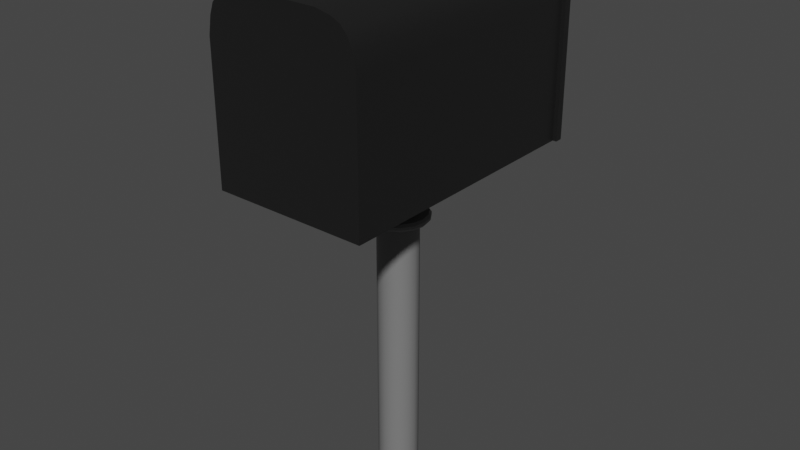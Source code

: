 # Source: mailBox.blend  (saved by Blender 2.82.7; exported with 4.5.12 LTS)
import bpy
from mathutils import Matrix  # noqa: F401  (used for matrix-valued properties, if any)

bpy.ops.wm.read_factory_settings(use_empty=True)
scene = bpy.context.scene
scene.name = 'Scene'

# ---- collections
col_collection = bpy.data.collections.new('Collection'); scene.collection.children.link(col_collection)

# ---- materials (node trees are filled in below, after node groups)
mat_material = bpy.data.materials.new('Material')
mat_material.alpha_threshold = 0.0
mat_material.use_transparent_shadow = False
mat_material.line_color = (0.0, 0.0, 0.0, 1.0)
mat_material_001 = bpy.data.materials.new('Material.001')
mat_material_001.use_transparent_shadow = False
mat_material_002 = bpy.data.materials.new('Material.002')
mat_material_002.use_transparent_shadow = False

# ---- node groups
ng_auto_smooth = bpy.data.node_groups.new('Auto Smooth', 'GeometryNodeTree')
_s = ng_auto_smooth.interface.new_socket(name='Geometry', in_out='OUTPUT', socket_type='NodeSocketGeometry')
_s = ng_auto_smooth.interface.new_socket(name='Geometry', in_out='INPUT', socket_type='NodeSocketGeometry')
_s = ng_auto_smooth.interface.new_socket(name='Angle', in_out='INPUT', socket_type='NodeSocketFloat')
_s.subtype = 'ANGLE'
_s.min_value = 0.0
_s.max_value = 3.142
ng_auto_smooth.is_modifier = True
_N = ng_auto_smooth.nodes; _L = ng_auto_smooth.links
n0 = _N.new('NodeGroupOutput'); n0.name = 'Group Output'; n0.location = (480, -100)
n1 = _N.new('NodeGroupInput'); n1.name = 'Group Input'; n1.location = (-420, -300)
n2 = _N.new('NodeGroupInput'); n2.name = 'Group Input.001'; n2.location = (-60, -100)
n3 = _N.new('GeometryNodeSetShadeSmooth'); n3.name = 'Set Shade Smooth'; n3.location = (120, -100)
n3.domain = 'EDGE'
n4 = _N.new('GeometryNodeSetShadeSmooth'); n4.name = 'Set Shade Smooth.001'; n4.location = (300, -100)
n5 = _N.new('GeometryNodeInputMeshEdgeAngle'); n5.name = 'Edge Angle'; n5.location = (-420, -220)
n6 = _N.new('GeometryNodeInputEdgeSmooth'); n6.name = 'Is Edge Smooth'; n6.location = (-60, -160)
n7 = _N.new('GeometryNodeInputShadeSmooth'); n7.name = 'Is Face Smooth'; n7.location = (-240, -340)
n8 = _N.new('FunctionNodeBooleanMath'); n8.name = 'Boolean Math'; n8.location = (-60, -220)
n9 = _N.new('FunctionNodeCompare'); n9.name = 'Compare'; n9.location = (-240, -180)
n9.operation = 'LESS_EQUAL'
_L.new(n5.outputs[0], n9.inputs[0])
_L.new(n4.outputs[0], n0.inputs[0])
_L.new(n1.outputs[1], n9.inputs[1])
_L.new(n9.outputs[0], n8.inputs[0])
_L.new(n7.outputs[0], n8.inputs[1])
_L.new(n2.outputs[0], n3.inputs[0])
_L.new(n6.outputs[0], n3.inputs[1])
_L.new(n3.outputs[0], n4.inputs[0])
_L.new(n8.outputs[0], n3.inputs[2])
n0.is_active_output = True

# ---- material node trees
mat_material.use_nodes = True; mat_material.node_tree.nodes.clear()
_N = mat_material.node_tree.nodes; _L = mat_material.node_tree.links
n0 = _N.new('ShaderNodeOutputMaterial'); n0.name = 'Material Output'; n0.location = (300, 300)
n1 = _N.new('ShaderNodeBsdfPrincipled'); n1.name = 'Principled BSDF'; n1.location = (10, 300)
n1.distribution = 'GGX'
n1.subsurface_method = 'BURLEY'
n1.inputs[0].default_value = (0.01164, 0.01164, 0.01164, 1.0)
n1.inputs[2].default_value = 0.4
n1.inputs[3].default_value = 1.45
n1.inputs[27].default_value = (0.0, 0.0, 0.0, 1.0)
n1.inputs[28].default_value = 1.0
_L.new(n1.outputs[0], n0.inputs[0])
n0.is_active_output = True
mat_material_001.use_nodes = True; mat_material_001.node_tree.nodes.clear()
_N = mat_material_001.node_tree.nodes; _L = mat_material_001.node_tree.links
n0 = _N.new('ShaderNodeOutputMaterial'); n0.name = 'Material Output'; n0.location = (300, 300)
n1 = _N.new('ShaderNodeBsdfPrincipled'); n1.name = 'Principled BSDF'; n1.location = (10, 300)
n1.distribution = 'GGX'
n1.subsurface_method = 'BURLEY'
n1.inputs[0].default_value = (0.576, 0.0002403, 0.004532, 1.0)
n1.inputs[3].default_value = 1.45
n1.inputs[27].default_value = (0.0, 0.0, 0.0, 1.0)
n1.inputs[28].default_value = 1.0
_L.new(n1.outputs[0], n0.inputs[0])
n0.is_active_output = True
mat_material_002.use_nodes = True; mat_material_002.node_tree.nodes.clear()
_N = mat_material_002.node_tree.nodes; _L = mat_material_002.node_tree.links
n0 = _N.new('ShaderNodeOutputMaterial'); n0.name = 'Material Output'; n0.location = (300, 300)
n1 = _N.new('ShaderNodeBsdfPrincipled'); n1.name = 'Principled BSDF'; n1.location = (10, 300)
n1.distribution = 'GGX'
n1.subsurface_method = 'BURLEY'
n1.inputs[0].default_value = (0.1902, 0.1902, 0.1902, 1.0)
n1.inputs[3].default_value = 1.45
n1.inputs[27].default_value = (0.0, 0.0, 0.0, 1.0)
n1.inputs[28].default_value = 1.0
_L.new(n1.outputs[0], n0.inputs[0])
n0.is_active_output = True

# ---- world
world_world = bpy.data.worlds.new('World'); scene.world = world_world
world_world.use_nodes = True; world_world.node_tree.nodes.clear()
_N = world_world.node_tree.nodes; _L = world_world.node_tree.links
n0 = _N.new('ShaderNodeOutputWorld'); n0.name = 'World Output'; n0.location = (300, 300)
n1 = _N.new('ShaderNodeBackground'); n1.name = 'Background'; n1.location = (10, 300)
n1.inputs[0].default_value = (0.05088, 0.05088, 0.05088, 1.0)
_L.new(n1.outputs[0], n0.inputs[0])
n0.is_active_output = True
world_world.color = (0.05088, 0.05088, 0.05088)
world_world.use_sun_shadow = False
world_world.sun_shadow_jitter_overblur = 0.0

# ---- meshes
me_cube_003 = bpy.data.meshes.new('Cube.003')
me_cube_003.from_pydata([(-0.04039, -0.1315, 0.05809), (-0.04039, 0.1315, 0.05809), (-0.04039, -0.1315, -0.05809), (-0.04039, 0.1315, -0.05809), (0.04039, -0.1315, 0.05809), (0.04039, 0.1315, 0.05809), (0.04039, -0.1315, -0.05809), (0.04039, 0.1315, -0.05809), (-0.04039, 0.7694, 0.05809), (0.04039, 0.7694, 0.05809), (0.04039, 0.3907, -0.05809), (0.04039, 0.3907, 0.05809), (-0.04039, 0.3907, 0.05809), (-0.04039, 0.3907, -0.05809), (0.04039, 0.7694, 0.2882), (-0.04039, 0.7694, 0.2882), (-0.04039, 0.4993, 0.2882), (0.04039, 0.4993, 0.2882), (-0.04039, 0.7694, -0.03442), (-0.04039, 0.7158, -0.05809), (0.04039, 0.7158, -0.05809), (0.04039, 0.7694, -0.03442), (1.081, -0.5598, -0.5099), (1.156, -0.6466, 1.549), (1.012, 0.516, -0.4508), (1.043, 0.4802, -0.4508), (1.106, 0.5293, 1.549), (1.054, 0.5895, 1.549), (0.8714, 0.5598, -0.4508), (0.9658, 0.5381, -0.4508), (1.062, 0.4267, -0.4508), (1.081, 0.3175, -0.4508), (1.156, 0.3261, 1.549), (1.134, 0.4521, 1.549), (0.9876, 0.6216, 1.549), (0.8788, 0.6466, 1.549), (1.156, -0.6466, -0.3958), (1.054, 0.5895, -0.3958), (1.106, 0.5293, -0.3958), (0.8788, 0.6466, -0.3958), (0.9876, 0.6215, -0.3958), (1.156, 0.3261, -0.3958), (1.134, 0.4521, -0.3958), (1.185, -0.6466, -0.3958), (1.185, -0.6466, -0.4508), (1.071, 0.6177, -0.3958), (1.071, 0.6177, -0.4508), (1.131, 0.5481, -0.4508), (0.9961, 0.6539, -0.4508), (0.8817, 0.6803, -0.4508), (0.9961, 0.6539, -0.3958), (1.185, 0.3294, -0.3958), (1.185, 0.3294, -0.4508), (1.162, 0.4619, -0.4508), (1.131, 0.5481, -0.3958), (0.8817, 0.6803, -0.3958), (1.162, 0.4619, -0.3958), (0.1137, -0.5598, -0.5099), (0.03874, -0.6466, 1.549), (0.5972, -0.5598, -0.5099), (0.5972, 0.6466, 1.549), (0.5972, -0.6466, 1.549), (0.5972, 0.6466, -0.4508), (0.1825, 0.516, -0.4508), (0.1516, 0.4802, -0.4508), (0.08802, 0.5293, 1.549), (0.14, 0.5895, 1.549), (0.323, 0.5598, -0.4508), (0.2286, 0.5381, -0.4508), (0.1325, 0.4267, -0.4508), (0.1137, 0.3175, -0.4508), (0.03874, 0.3261, 1.549), (0.06038, 0.4521, 1.549), (0.2068, 0.6216, 1.549), (0.3156, 0.6466, 1.549), (0.03874, -0.6466, -0.3958), (0.5972, -0.6466, -0.3958), (0.5972, 0.6466, -0.3958), (0.14, 0.5895, -0.3958), (0.08802, 0.5293, -0.3958), (0.3156, 0.6466, -0.3958), (0.2068, 0.6215, -0.3958), (0.03874, 0.3261, -0.3958), (0.06038, 0.4521, -0.3958), (0.00949, -0.6466, -0.3958), (0.00949, -0.6466, -0.4508), (0.1238, 0.6177, -0.3958), (0.1238, 0.6177, -0.4508), (0.06371, 0.5481, -0.4508), (0.1983, 0.6539, -0.4508), (0.3127, 0.6803, -0.4508), (0.1983, 0.6539, -0.3958), (0.00963, 0.3294, -0.3958), (0.00963, 0.3294, -0.4508), (0.03239, 0.4619, -0.4508), (0.5972, 0.6805, -0.4508), (0.5972, 0.6805, -0.3958), (0.06371, 0.5481, -0.3958), (0.3127, 0.6803, -0.3958), (0.03239, 0.4619, -0.3958), (1.156, -0.6466, -0.4508), (0.5972, -0.6466, -0.4508), (1.054, 0.5895, -0.4508), (1.106, 0.5293, -0.4508), (0.9876, 0.6215, -0.4508), (0.8788, 0.6466, -0.4508), (1.156, 0.3261, -0.4508), (1.134, 0.4521, -0.4508), (0.5972, 0.5598, -0.4508), (0.03874, -0.6466, -0.4508), (0.14, 0.5895, -0.4508), (0.08802, 0.5293, -0.4508), (0.2068, 0.6215, -0.4508), (0.3156, 0.6466, -0.4508), (0.03874, 0.3261, -0.4508), (0.06038, 0.4521, -0.4508), (0.5972, 0.3166, -0.4636), (0.5972, 0.4268, -0.4578), (1.081, 0.3199, -0.5359), (1.062, 0.3559, -0.5359), (0.1137, 0.3199, -0.5359), (0.1325, 0.3559, -0.5359), (0.5972, 0.356, -0.5429), (0.5972, 0.319, -0.5487), (0.6691, 0.6466, 1.549), (0.6691, 0.6466, -0.3958), (0.6698, 0.6804, -0.4508), (0.6698, 0.6804, -0.3958), (0.6672, 0.5598, -0.4508), (0.5253, 0.6466, 1.549), (0.5253, 0.6466, -0.3958), (0.5246, 0.6804, -0.4508), (0.5246, 0.6804, -0.3958), (0.5272, 0.5598, -0.4508), (0.5972, 0.7949, -0.4684), (0.5972, 0.7996, -0.3958), (0.5972, 0.6466, -0.4756), (0.6162, 0.7949, -0.4683), (0.6282, 0.7861, -0.4669), (0.6275, 0.7857, -0.4687), (0.6281, 0.7906, -0.3958), (0.6162, 0.7996, -0.3958), (0.5662, 0.7861, -0.4669), (0.5782, 0.7949, -0.4683), (0.5669, 0.7857, -0.4687), (0.5782, 0.7996, -0.3958), (0.5663, 0.7906, -0.3958), (0.6543, 0.6466, -0.4508), (0.6694, 0.6637, -0.4508), (0.6838, 0.6466, -0.4508), (0.6687, 0.6295, -0.4508), (0.525, 0.6637, -0.4508), (0.5401, 0.6466, -0.4508), (0.5257, 0.6295, -0.4508), (0.5105, 0.6466, -0.4508), (0.6642, 0.6628, -0.4748), (0.6543, 0.6466, -0.4756), (0.5401, 0.6466, -0.4756), (0.5302, 0.6628, -0.4748), (0.5972, -3.041, 0.404), (0.5972, -1.041, 0.404), (0.6528, -3.041, 0.415), (0.6528, -1.041, 0.415), (0.6999, -3.041, 0.4465), (0.6999, -1.041, 0.4465), (0.7314, -3.041, 0.4936), (0.7314, -1.041, 0.4936), (0.7425, -3.041, 0.5492), (0.7425, -1.041, 0.5492), (0.7314, -3.041, 0.6048), (0.7314, -1.041, 0.6048), (0.6999, -3.041, 0.652), (0.6999, -1.041, 0.6519), (0.6528, -3.041, 0.6834), (0.6528, -1.041, 0.6834), (0.5972, -3.041, 0.6945), (0.5972, -1.041, 0.6945), (0.5416, -3.041, 0.6834), (0.5416, -1.041, 0.6834), (0.4945, -3.041, 0.652), (0.4945, -1.041, 0.6519), (0.463, -3.041, 0.6048), (0.463, -1.041, 0.6048), (0.4519, -3.041, 0.5492), (0.4519, -1.041, 0.5492), (0.463, -3.041, 0.4936), (0.463, -1.041, 0.4936), (0.4945, -3.041, 0.4465), (0.4945, -1.041, 0.4465), (0.5416, -3.041, 0.415), (0.5416, -1.041, 0.415), (0.6528, -0.9836, 0.415), (0.5972, -0.9836, 0.404), (0.6999, -0.9836, 0.4465), (0.7314, -0.9836, 0.4936), (0.7425, -0.9836, 0.5492), (0.7314, -0.9836, 0.6048), (0.6999, -0.9836, 0.6519), (0.6528, -0.9836, 0.6834), (0.5972, -0.9836, 0.6945), (0.5416, -0.9836, 0.6834), (0.4945, -0.9836, 0.6519), (0.463, -0.9836, 0.6048), (0.4519, -0.9836, 0.5492), (0.463, -0.9836, 0.4936), (0.4945, -0.9836, 0.4465), (0.5416, -0.9836, 0.415), (0.7181, -0.6353, 0.2574), (0.5972, -0.6353, 0.2333), (0.8206, -0.6353, 0.3259), (0.889, -0.6353, 0.4283), (0.9131, -0.6353, 0.5492), (0.889, -0.6353, 0.6701), (0.8206, -0.6353, 0.7726), (0.7181, -0.6353, 0.8411), (0.5972, -0.6353, 0.8651), (0.4763, -0.6353, 0.8411), (0.3738, -0.6353, 0.7726), (0.3054, -0.6353, 0.6701), (0.2813, -0.6353, 0.5492), (0.3054, -0.6353, 0.4283), (0.3738, -0.6353, 0.3259), (0.4763, -0.6353, 0.2574), (0.6821, -1.022, 0.3444), (0.6767, -1.04, 0.3573), (0.5972, -1.04, 0.3415), (0.5972, -1.022, 0.3275), (0.754, -1.022, 0.3924), (0.7441, -1.04, 0.4023), (0.8021, -1.022, 0.4644), (0.7892, -1.04, 0.4697), (0.8189, -1.022, 0.5492), (0.805, -1.04, 0.5492), (0.8021, -1.022, 0.6341), (0.7892, -1.04, 0.6287), (0.754, -1.022, 0.706), (0.7441, -1.04, 0.6961), (0.6821, -1.022, 0.7541), (0.6767, -1.04, 0.7412), (0.5972, -1.022, 0.771), (0.5972, -1.04, 0.757), (0.5123, -1.022, 0.7541), (0.5177, -1.04, 0.7412), (0.4404, -1.022, 0.706), (0.4503, -1.04, 0.6961), (0.3923, -1.022, 0.6341), (0.4052, -1.04, 0.6287), (0.3755, -1.022, 0.5492), (0.3894, -1.04, 0.5492), (0.3923, -1.022, 0.4644), (0.4052, -1.04, 0.4697), (0.4404, -1.022, 0.3924), (0.4503, -1.04, 0.4023), (0.5123, -1.022, 0.3444), (0.5177, -1.04, 0.3573), (0.6767, -0.985, 0.3573), (0.6821, -1.003, 0.3444), (0.5972, -1.003, 0.3275), (0.5972, -0.985, 0.3415), (0.7441, -0.985, 0.4023), (0.754, -1.003, 0.3924), (0.7892, -0.985, 0.4697), (0.8021, -1.003, 0.4644), (0.805, -0.985, 0.5492), (0.8189, -1.003, 0.5492), (0.7892, -0.985, 0.6287), (0.8021, -1.003, 0.6341), (0.7441, -0.985, 0.6961), (0.754, -1.003, 0.706), (0.6767, -0.985, 0.7412), (0.6821, -1.003, 0.7541), (0.5972, -0.985, 0.757), (0.5972, -1.003, 0.771), (0.5177, -0.985, 0.7412), (0.5123, -1.003, 0.7541), (0.4503, -0.985, 0.6961), (0.4404, -1.003, 0.706), (0.4052, -0.985, 0.6287), (0.3923, -1.003, 0.6341), (0.3894, -0.985, 0.5492), (0.3755, -1.003, 0.5492), (0.4052, -0.985, 0.4697), (0.3923, -1.003, 0.4644), (0.4503, -0.985, 0.4023), (0.4404, -1.003, 0.3924), (0.5177, -0.985, 0.3573), (0.5123, -1.003, 0.3444)], [], [(0, 1, 3, 2), (2, 3, 7, 6), (6, 7, 5, 4), (4, 5, 1, 0), (2, 6, 4, 0), (10, 13, 19, 20), (21, 18, 8, 9), (9, 8, 15, 14), (9, 20, 21), (7, 3, 13, 10), (1, 5, 11, 12), (3, 1, 12, 13), (5, 7, 10, 11), (16, 17, 14, 15), (8, 12, 16, 15), (12, 11, 17, 16), (11, 9, 14, 17), (18, 21, 20, 19), (8, 18, 19), (76, 36, 23, 61), (124, 60, 61), (107, 103, 47, 53), (37, 27, 26, 38), (125, 77, 60, 124), (36, 41, 32, 23), (40, 34, 27, 37), (39, 35, 34, 40), (102, 104, 48, 46), (59, 116, 31, 22), (32, 41, 42, 33), (38, 42, 56, 54), (141, 96, 140), (37, 38, 54, 45), (104, 105, 49, 48), (125, 39, 55, 127), (33, 42, 38, 26), (101, 100, 36, 76), (56, 53, 47, 54), (51, 52, 53, 56), (49, 55, 50, 48), (48, 50, 45, 46), (44, 52, 51, 43), (131, 132, 146, 142), (46, 45, 54, 47), (42, 41, 51, 56), (100, 106, 52, 44), (39, 40, 50, 55), (40, 37, 45, 50), (36, 100, 44, 43), (103, 102, 46, 47), (41, 36, 43, 51), (106, 107, 53, 52), (76, 61, 58, 75), (65, 72, 71), (115, 94, 88, 111), (78, 79, 65, 66), (130, 129, 60, 77), (75, 58, 71, 82), (81, 78, 66, 73), (80, 81, 73, 74), (110, 87, 89, 112), (59, 57, 70, 116), (71, 72, 83, 82), (79, 97, 99, 83), (78, 86, 97, 79), (112, 89, 90, 113), (130, 132, 98, 80), (72, 65, 79, 83), (101, 76, 75, 109), (99, 97, 88, 94), (92, 99, 94, 93), (90, 89, 91, 98), (89, 87, 86, 91), (85, 84, 92, 93), (87, 88, 97, 86), (83, 99, 92, 82), (62, 95, 96, 77), (109, 85, 93, 114), (80, 98, 91, 81), (81, 91, 86, 78), (75, 84, 85, 109), (111, 88, 87, 110), (82, 92, 84, 75), (114, 93, 94, 115), (59, 22, 100, 101), (25, 24, 102, 103), (29, 28, 105, 104), (31, 30, 107, 106), (131, 151, 154), (24, 29, 104, 102), (30, 25, 103, 107), (22, 31, 106, 100), (57, 59, 101, 109), (63, 64, 111, 110), (67, 68, 112, 113), (69, 70, 114, 115), (68, 63, 110, 112), (64, 69, 115, 111), (70, 57, 109, 114), (123, 120, 121, 122), (70, 69, 121, 120), (69, 117, 122, 121), (29, 24, 30), (67, 133, 117), (118, 123, 122, 119), (116, 70, 120, 123), (117, 30, 119, 122), (30, 31, 118, 119), (31, 116, 123, 118), (147, 62, 136, 156), (49, 126, 127, 55), (77, 125, 127, 96), (39, 125, 124, 35), (62, 152, 157, 136), (90, 98, 132, 131), (77, 96, 132, 130), (133, 153, 152), (80, 74, 129, 130), (128, 150, 149), (127, 126, 138, 140), (96, 145, 146), (139, 136, 137), (143, 134, 136), (143, 145, 135, 134), (137, 138, 139), (142, 143, 144), (137, 141, 140, 138), (145, 143, 142, 146), (137, 134, 135, 141), (147, 148, 149, 150), (151, 152, 153, 154), (151, 158, 157, 152), (155, 148, 147, 156), (149, 126, 49), (159, 160, 162, 161), (161, 162, 164, 163), (163, 164, 166, 165), (165, 166, 168, 167), (167, 168, 170, 169), (169, 170, 172, 171), (171, 172, 174, 173), (173, 174, 176, 175), (175, 176, 178, 177), (177, 178, 180, 179), (179, 180, 182, 181), (181, 182, 184, 183), (183, 184, 186, 185), (185, 186, 188, 187), (253, 251, 284, 286), (187, 188, 190, 189), (189, 190, 160, 159), (185, 187, 181), (191, 192, 208, 207), (235, 233, 266, 268), (201, 202, 277, 275), (200, 201, 275, 273), (243, 241, 274, 276), (199, 200, 273, 271), (223, 226, 257, 256), (251, 249, 282, 284), (233, 231, 264, 266), (198, 199, 271, 269), (197, 198, 269, 267), (241, 239, 272, 274), (196, 197, 267, 265), (249, 247, 280, 282), (231, 229, 262, 264), (195, 196, 265, 263), (210, 209, 213), (192, 206, 222, 208), (200, 199, 215, 216), (193, 191, 207, 209), (201, 200, 216, 217), (194, 193, 209, 210), (202, 201, 217, 218), (195, 194, 210, 211), (203, 202, 218, 219), (196, 195, 211, 212), (204, 203, 219, 220), (197, 196, 212, 213), (205, 204, 220, 221), (198, 197, 213, 214), (206, 205, 221, 222), (199, 198, 214, 215), (170, 168, 232, 234), (180, 178, 242, 244), (190, 188, 252, 254), (162, 160, 225, 224), (176, 174, 238, 240), (186, 184, 248, 250), (172, 170, 234, 236), (182, 180, 244, 246), (192, 191, 255, 258), (168, 166, 230, 232), (178, 176, 240, 242), (160, 190, 254, 225), (188, 186, 250, 252), (174, 172, 236, 238), (184, 182, 246, 248), (166, 164, 228, 230), (202, 203, 279, 277), (227, 223, 256, 260), (245, 243, 276, 278), (203, 204, 281, 279), (204, 205, 283, 281), (237, 235, 268, 270), (226, 253, 286, 257), (205, 206, 285, 283), (191, 193, 259, 255), (229, 227, 260, 262), (247, 245, 278, 280), (206, 192, 258, 285), (193, 194, 261, 259), (239, 237, 270, 272), (194, 195, 263, 261), (224, 225, 226, 223), (228, 224, 223, 227), (230, 228, 227, 229), (232, 230, 229, 231), (234, 232, 231, 233), (236, 234, 233, 235), (238, 236, 235, 237), (240, 238, 237, 239), (242, 240, 239, 241), (244, 242, 241, 243), (246, 244, 243, 245), (248, 246, 245, 247), (250, 248, 247, 249), (252, 250, 249, 251), (254, 252, 251, 253), (225, 254, 253, 226), (256, 257, 258, 255), (260, 256, 255, 259), (262, 260, 259, 261), (264, 262, 261, 263), (266, 264, 263, 265), (268, 266, 265, 267), (270, 268, 267, 269), (272, 270, 269, 271), (274, 272, 271, 273), (276, 274, 273, 275), (278, 276, 275, 277), (280, 278, 277, 279), (282, 280, 279, 281), (284, 282, 281, 283), (286, 284, 283, 285), (257, 286, 285, 258), (164, 162, 224, 228), (216, 215, 208, 222), (11, 10, 20, 9), (129, 74, 58, 61), (23, 32, 34), (32, 33, 26), (26, 27, 32), (27, 34, 32), (34, 35, 23), (135, 96, 141), (96, 127, 140), (71, 58, 73), (67, 113, 154, 133), (73, 58, 74), (61, 60, 129), (73, 66, 71), (66, 65, 71), (150, 128, 147), (155, 139, 138, 126), (153, 133, 154), (28, 128, 149, 105), (154, 113, 90), (90, 131, 154), (158, 151, 131), (35, 124, 61, 23), (25, 30, 24), (30, 117, 28), (29, 30, 28), (117, 108, 128), (128, 28, 117), (108, 117, 133), (117, 69, 67), (69, 64, 63), (63, 68, 69), (68, 67, 69), (142, 144, 158, 131), (126, 148, 155), (108, 62, 147, 128), (217, 216, 222, 221), (146, 132, 96), (96, 135, 145), (139, 155, 156), (156, 136, 139), (136, 134, 137), (136, 157, 144), (157, 158, 144), (136, 144, 143), (49, 105, 149), (149, 148, 126), (173, 175, 159, 161), (108, 133, 152, 62), (163, 165, 171), (165, 167, 169), (169, 171, 165), (214, 213, 209, 207), (179, 181, 187), (181, 183, 185), (163, 171, 173, 161), (175, 177, 189, 159), (215, 214, 207, 208), (179, 187, 189, 177), (221, 220, 218), (220, 219, 218), (218, 217, 221), (213, 212, 210), (212, 211, 210), (12, 8, 19, 13)])
me_cube_003.polygons.foreach_set('use_smooth', [True] * 314)
me_cube_003.polygons.foreach_set('material_index', [1, 1, 1, 1, 1, 1, 1, 1, 1, 1, 1, 1, 1, 1, 1, 1, 1, 1, 1, 0, 0, 0, 0, 0, 0, 0, 0, 0, 0, 0, 0, 0, 0, 0, 0, 0, 0, 0, 0, 0, 0, 0, 0, 0, 0, 0, 0, 0, 0, 0, 0, 0, 0, 0, 0, 0, 0, 0, 0, 0, 0, 0, 0, 0, 0, 0, 0, 0, 0, 0, 0, 0, 0, 0, 0, 0, 0, 0, 0, 0, 0, 0, 0, 0, 0, 0, 0, 0, 0, 0, 0, 0, 0, 0, 0, 0, 0, 0, 0, 0, 0, 0, 0, 0, 0, 0, 0, 0, 0, 0, 0, 0, 0, 0, 0, 0, 0, 0, 0, 0, 0, 0, 0, 0, 0, 0, 0, 0, 0, 0, 0, 0, 0, 0, 2, 2, 2, 2, 2, 2, 2, 2, 2, 2, 2, 2, 2, 2, 2, 2, 2, 2, 2, 2, 2, 2, 2, 2, 2, 2, 2, 2, 2, 2, 2, 2, 2, 2, 0, 2, 2, 2, 2, 2, 2, 2, 2, 2, 2, 2, 2, 2, 2, 2, 2, 2, 2, 2, 2, 2, 2, 2, 2, 2, 2, 2, 2, 2, 2, 2, 2, 2, 2, 2, 2, 2, 2, 2, 2, 2, 2, 2, 2, 2, 2, 2, 2, 2, 2, 2, 2, 2, 2, 2, 2, 2, 2, 2, 2, 2, 2, 2, 2, 2, 2, 2, 2, 2, 2, 2, 2, 2, 2, 2, 2, 2, 2, 2, 0, 1, 0, 0, 0, 0, 0, 0, 0, 0, 0, 0, 0, 0, 0, 0, 0, 0, 0, 0, 0, 0, 0, 0, 0, 0, 0, 0, 0, 0, 0, 0, 0, 0, 0, 0, 0, 0, 0, 0, 0, 0, 0, 0, 0, 0, 0, 0, 2, 0, 2, 2, 2, 0, 2, 2, 2, 2, 0, 2, 0, 0, 0, 0, 0, 1])
_uv = me_cube_003.uv_layers.new(name='UVMap')
_uv.uv.foreach_set('vector', [0.375, 0.0, 0.625, 0.0, 0.625, 0.25, 0.375, 0.25, 0.375, 0.25, 0.625, 0.25, 0.625, 0.5, 0.375, 0.5, 0.375, 0.5, 0.625, 0.5, 0.625, 0.75, 0.375, 0.75, 0.375, 0.75, 0.625, 0.75, 0.625, 1.0, 0.375, 1.0, 0.125, 0.5, 0.375, 0.5, 0.375, 0.75, 0.125, 0.75, 0.625, 0.5, 0.625, 0.25, 0.625, 0.25, 0.625, 0.5, 0.625, 0.551, 0.875, 0.551, 0.875, 0.75, 0.625, 0.75, 0.625, 0.75, 0.875, 0.75, 0.875, 0.75, 0.625, 0.75, 0.625, 0.75, 0.625, 0.5, 0.625, 0.551, 0.625, 0.5, 0.625, 0.25, 0.625, 0.25, 0.625, 0.5, 0.625, 1.0, 0.625, 0.75, 0.625, 0.75, 0.625, 1.0, 0.625, 0.25, 0.625, 0.0, 0.625, 0.0, 0.625, 0.25, 0.625, 0.75, 0.625, 0.5, 0.625, 0.5, 0.625, 0.75, 0.625, 1.0, 0.625, 0.75, 0.625, 0.75, 0.625, 1.0, 0.625, 0.0, 0.625, 0.0, 0.625, 0.0, 0.625, 0.0, 0.625, 1.0, 0.625, 0.75, 0.625, 0.75, 0.625, 1.0, 0.625, 0.75, 0.625, 0.75, 0.625, 0.75, 0.625, 0.75, 0.875, 0.551, 0.625, 0.551, 0.625, 0.5, 0.875, 0.5, 0.625, 0.0, 0.625, 0.199, 0.625, 0.25, 0.25, 0.5069, 0.375, 0.5069, 0.375, 0.75, 0.25, 0.75, 0.625, 0.8589, 0.625, 0.875, 0.375, 0.875, 0.5874, 0.4952, 0.6023, 0.489, 0.6023, 0.489, 0.5874, 0.4952, 0.6366, 0.5069, 0.6366, 0.75, 0.6134, 0.75, 0.6134, 0.5069, 0.7339, 0.5069, 0.75, 0.5069, 0.75, 0.75, 0.7339, 0.75, 0.375, 0.5069, 0.563, 0.5069, 0.563, 0.75, 0.375, 0.75, 0.6578, 0.5069, 0.6578, 0.75, 0.6366, 0.75, 0.6366, 0.5069, 0.687, 0.5069, 0.687, 0.75, 0.6578, 0.75, 0.6578, 0.5069, 0.614, 0.4773, 0.6202, 0.4624, 0.6202, 0.4624, 0.614, 0.4773, 0.3918, 0.375, 0.5612, 0.375, 0.5614, 0.4832, 0.3918, 0.4832, 0.563, 0.75, 0.563, 0.5069, 0.5922, 0.5069, 0.5922, 0.75, 0.6134, 0.5069, 0.5922, 0.5069, 0.5922, 0.5069, 0.6134, 0.5069, 0.7389, 0.5069, 0.75, 0.5069, 0.7339, 0.5069, 0.6366, 0.5069, 0.6134, 0.5069, 0.6134, 0.5069, 0.6366, 0.5069, 0.6202, 0.4624, 0.625, 0.438, 0.625, 0.438, 0.6202, 0.4624, 0.7339, 0.5069, 0.687, 0.5069, 0.687, 0.5069, 0.7339, 0.5069, 0.5922, 0.75, 0.5922, 0.5069, 0.6134, 0.5069, 0.6134, 0.75, 0.25, 0.5, 0.375, 0.5, 0.375, 0.5069, 0.25, 0.5069, 0.5922, 0.5069, 0.5922, 0.5, 0.6134, 0.5, 0.6134, 0.5069, 0.563, 0.5069, 0.563, 0.5, 0.5922, 0.5, 0.5922, 0.5069, 0.687, 0.5, 0.687, 0.5069, 0.6578, 0.5069, 0.6578, 0.5, 0.6578, 0.5, 0.6578, 0.5069, 0.6366, 0.5069, 0.6366, 0.5, 0.375, 0.5, 0.563, 0.5, 0.563, 0.5069, 0.375, 0.5069, 0.7339, 0.5, 0.7339, 0.5069, 0.7339, 0.5069, 0.7339, 0.5, 0.6366, 0.5, 0.6366, 0.5069, 0.6134, 0.5069, 0.6134, 0.5, 0.5922, 0.5069, 0.563, 0.5069, 0.563, 0.5069, 0.5922, 0.5069, 0.375, 0.5, 0.563, 0.5, 0.563, 0.5, 0.375, 0.5, 0.687, 0.5069, 0.6578, 0.5069, 0.6578, 0.5069, 0.687, 0.5069, 0.6578, 0.5069, 0.6366, 0.5069, 0.6366, 0.5069, 0.6578, 0.5069, 0.375, 0.5069, 0.375, 0.5, 0.375, 0.5, 0.375, 0.5069, 0.6023, 0.489, 0.614, 0.4773, 0.614, 0.4773, 0.6023, 0.489, 0.563, 0.5069, 0.375, 0.5069, 0.375, 0.5069, 0.563, 0.5069, 0.563, 0.5, 0.5874, 0.4952, 0.5874, 0.4952, 0.563, 0.5, 0.25, 0.5069, 0.25, 0.75, 0.375, 0.75, 0.375, 0.5069, 0.6023, 0.761, 0.5874, 0.7548, 0.563, 0.75, 0.5874, 0.4952, 0.5874, 0.4952, 0.6023, 0.489, 0.6023, 0.489, 0.6366, 0.5069, 0.6134, 0.5069, 0.6134, 0.75, 0.6366, 0.75, 0.7339, 0.5069, 0.7339, 0.75, 0.75, 0.75, 0.75, 0.5069, 0.375, 0.5069, 0.375, 0.75, 0.563, 0.75, 0.563, 0.5069, 0.6578, 0.5069, 0.6366, 0.5069, 0.6366, 0.75, 0.6578, 0.75, 0.687, 0.5069, 0.6578, 0.5069, 0.6578, 0.75, 0.687, 0.75, 0.614, 0.4773, 0.614, 0.4773, 0.6202, 0.4624, 0.6202, 0.4624, 0.3918, 0.375, 0.3918, 0.4832, 0.5614, 0.4832, 0.5612, 0.375, 0.563, 0.75, 0.5922, 0.75, 0.5922, 0.5069, 0.563, 0.5069, 0.6134, 0.5069, 0.6134, 0.5069, 0.5922, 0.5069, 0.5922, 0.5069, 0.6366, 0.5069, 0.6366, 0.5069, 0.6134, 0.5069, 0.6134, 0.5069, 0.6202, 0.4624, 0.6202, 0.4624, 0.625, 0.438, 0.625, 0.438, 0.7339, 0.5069, 0.7339, 0.5069, 0.687, 0.5069, 0.687, 0.5069, 0.5922, 0.75, 0.6134, 0.75, 0.6134, 0.5069, 0.5922, 0.5069, 0.25, 0.5, 0.25, 0.5069, 0.375, 0.5069, 0.375, 0.5, 0.5922, 0.5069, 0.6134, 0.5069, 0.6134, 0.5, 0.5922, 0.5, 0.563, 0.5069, 0.5922, 0.5069, 0.5922, 0.5, 0.563, 0.5, 0.687, 0.5, 0.6578, 0.5, 0.6578, 0.5069, 0.687, 0.5069, 0.6578, 0.5, 0.6366, 0.5, 0.6366, 0.5069, 0.6578, 0.5069, 0.375, 0.5, 0.375, 0.5069, 0.563, 0.5069, 0.563, 0.5, 0.6366, 0.5, 0.6134, 0.5, 0.6134, 0.5069, 0.6366, 0.5069, 0.5922, 0.5069, 0.5922, 0.5069, 0.563, 0.5069, 0.563, 0.5069, 0.0, 0.0, 0.0, 0.0, 0.0, 0.0, 0.0, 0.0, 0.375, 0.5, 0.375, 0.5, 0.563, 0.5, 0.563, 0.5, 0.687, 0.5069, 0.687, 0.5069, 0.6578, 0.5069, 0.6578, 0.5069, 0.6578, 0.5069, 0.6578, 0.5069, 0.6366, 0.5069, 0.6366, 0.5069, 0.375, 0.5069, 0.375, 0.5069, 0.375, 0.5, 0.375, 0.5, 0.6023, 0.489, 0.6023, 0.489, 0.614, 0.4773, 0.614, 0.4773, 0.563, 0.5069, 0.563, 0.5069, 0.375, 0.5069, 0.375, 0.5069, 0.563, 0.5, 0.563, 0.5, 0.5874, 0.4952, 0.5874, 0.4952, 0.3918, 0.375, 0.3918, 0.4832, 0.375, 0.5, 0.375, 0.375, 0.5928, 0.4747, 0.5997, 0.4678, 0.614, 0.4773, 0.6023, 0.489, 0.604, 0.4575, 0.6082, 0.4364, 0.625, 0.438, 0.6202, 0.4624, 0.5614, 0.4832, 0.5825, 0.479, 0.5874, 0.4952, 0.563, 0.5, 0.625, 0.3911, 0.625, 0.3911, 0.625, 0.3944, 0.5997, 0.4678, 0.604, 0.4575, 0.6202, 0.4624, 0.614, 0.4773, 0.5825, 0.479, 0.5928, 0.4747, 0.6023, 0.489, 0.5874, 0.4952, 0.3918, 0.4832, 0.5614, 0.4832, 0.563, 0.5, 0.375, 0.5, 0.3918, 0.4832, 0.3918, 0.375, 0.375, 0.375, 0.375, 0.5, 0.5997, 0.4678, 0.5928, 0.4747, 0.6023, 0.489, 0.614, 0.4773, 0.6082, 0.4364, 0.604, 0.4575, 0.6202, 0.4624, 0.625, 0.438, 0.5825, 0.479, 0.5614, 0.4832, 0.563, 0.5, 0.5874, 0.4952, 0.604, 0.4575, 0.5997, 0.4678, 0.614, 0.4773, 0.6202, 0.4624, 0.5928, 0.4747, 0.5825, 0.479, 0.5874, 0.4952, 0.6023, 0.489, 0.5614, 0.4832, 0.3918, 0.4832, 0.375, 0.5, 0.563, 0.5, 0.5612, 0.375, 0.5614, 0.4832, 0.5825, 0.479, 0.5825, 0.375, 0.5614, 0.4832, 0.5825, 0.479, 0.5825, 0.479, 0.5614, 0.4832, 0.5825, 0.479, 0.5825, 0.375, 0.5825, 0.375, 0.5825, 0.479, 0.604, 0.4575, 0.5997, 0.4678, 0.5825, 0.479, 0.6082, 0.4364, 0.6082, 0.3907, 0.5825, 0.375, 0.5614, 0.4832, 0.5612, 0.375, 0.5825, 0.375, 0.5825, 0.479, 0.5612, 0.375, 0.5614, 0.4832, 0.5614, 0.4832, 0.5612, 0.375, 0.5825, 0.375, 0.5825, 0.479, 0.5825, 0.479, 0.5825, 0.375, 0.5825, 0.479, 0.5614, 0.4832, 0.5614, 0.4832, 0.5825, 0.479, 0.5614, 0.4832, 0.5612, 0.375, 0.5612, 0.375, 0.5614, 0.4832, 0.625, 0.3878, 0.625, 0.375, 0.625, 0.375, 0.625, 0.3878, 0.687, 0.5, 0.7339, 0.5, 0.7339, 0.5069, 0.687, 0.5069, 0.75, 0.5069, 0.7339, 0.5069, 0.7339, 0.5069, 0.75, 0.5069, 0.687, 0.5069, 0.7339, 0.5069, 0.7339, 0.75, 0.687, 0.75, 0.625, 0.375, 0.625, 0.3878, 0.625, 0.3878, 0.625, 0.375, 0.687, 0.5, 0.687, 0.5069, 0.7339, 0.5069, 0.7339, 0.5, 0.75, 0.5069, 0.75, 0.5069, 0.7339, 0.5069, 0.7339, 0.5069, 0.6082, 0.3907, 0.6217, 0.391, 0.625, 0.3878, 0.687, 0.5069, 0.687, 0.75, 0.7339, 0.75, 0.7339, 0.5069, 0.6082, 0.3907, 0.6217, 0.391, 0.625, 0.3944, 0.7339, 0.5069, 0.7339, 0.5, 0.7339, 0.5, 0.7339, 0.5069, 0.75, 0.5069, 0.7389, 0.5069, 0.7339, 0.5069, 0.625, 0.3911, 0.625, 0.375, 0.625, 0.3861, 0.625, 0.3861, 0.625, 0.375, 0.625, 0.375, 0.7389, 0.5, 0.7389, 0.5069, 0.75, 0.5069, 0.75, 0.5, 0.625, 0.3861, 0.625, 0.3911, 0.625, 0.3911, 0.625, 0.3911, 0.625, 0.3911, 0.625, 0.3911, 0.7389, 0.5, 0.7389, 0.5069, 0.7339, 0.5069, 0.7339, 0.5, 0.7389, 0.5069, 0.7389, 0.5, 0.7339, 0.5, 0.7339, 0.5069, 0.7389, 0.5, 0.75, 0.5, 0.75, 0.5069, 0.7389, 0.5069, 0.625, 0.3878, 0.625, 0.3912, 0.625, 0.3944, 0.6217, 0.391, 0.625, 0.3911, 0.625, 0.3911, 0.6217, 0.391, 0.625, 0.3944, 0.625, 0.3911, 0.625, 0.3911, 0.625, 0.3878, 0.625, 0.3878, 0.625, 0.3911, 0.625, 0.3911, 0.625, 0.3878, 0.625, 0.3878, 0.625, 0.3944, 0.625, 0.3911, 0.625, 0.438, 1.0, 0.5, 1.0, 1.0, 0.9375, 1.0, 0.9375, 0.5, 0.9375, 0.5, 0.9375, 1.0, 0.875, 1.0, 0.875, 0.5, 0.875, 0.5, 0.875, 1.0, 0.8125, 1.0, 0.8125, 0.5, 0.8125, 0.5, 0.8125, 1.0, 0.75, 1.0, 0.75, 0.5, 0.75, 0.5, 0.75, 1.0, 0.6875, 1.0, 0.6875, 0.5, 0.6875, 0.5, 0.6875, 1.0, 0.625, 1.0, 0.625, 0.5, 0.625, 0.5, 0.625, 1.0, 0.5625, 1.0, 0.5625, 0.5, 0.5625, 0.5, 0.5625, 1.0, 0.5, 1.0, 0.5, 0.5, 0.5, 0.5, 0.5, 1.0, 0.4375, 1.0, 0.4375, 0.5, 0.4375, 0.5, 0.4375, 1.0, 0.375, 1.0, 0.375, 0.5, 0.375, 0.5, 0.375, 1.0, 0.3125, 1.0, 0.3125, 0.5, 0.3125, 0.5, 0.3125, 1.0, 0.25, 1.0, 0.25, 0.5, 0.25, 0.5, 0.25, 1.0, 0.1875, 1.0, 0.1875, 0.5, 0.1875, 0.5, 0.1875, 1.0, 0.125, 1.0, 0.125, 0.5, 0.0625, 1.0, 0.125, 1.0, 0.125, 1.0, 0.0625, 1.0, 0.125, 0.5, 0.125, 1.0, 0.0625, 1.0, 0.0625, 0.5, 0.0625, 0.5, 0.0625, 1.0, 0.0, 1.0, 0.0, 0.5, 0.5283, 0.3418, 0.5803, 0.4197, 0.5283, 0.1582, 0.9375, 1.0, 1.0, 1.0, 1.0, 1.0, 0.9375, 1.0, 0.625, 1.0, 0.6875, 1.0, 0.6875, 1.0, 0.625, 1.0, 0.375, 1.0, 0.3125, 1.0, 0.3125, 1.0, 0.375, 1.0, 0.4375, 1.0, 0.375, 1.0, 0.375, 1.0, 0.4375, 1.0, 0.375, 1.0, 0.4375, 1.0, 0.4375, 1.0, 0.375, 1.0, 0.5, 1.0, 0.4375, 1.0, 0.4375, 1.0, 0.5, 1.0, 0.9375, 1.0, 1.0, 1.0, 1.0, 1.0, 0.9375, 1.0, 0.125, 1.0, 0.1875, 1.0, 0.1875, 1.0, 0.125, 1.0, 0.6875, 1.0, 0.75, 1.0, 0.75, 1.0, 0.6875, 1.0, 0.5625, 1.0, 0.5, 1.0, 0.5, 1.0, 0.5625, 1.0, 0.625, 1.0, 0.5625, 1.0, 0.5625, 1.0, 0.625, 1.0, 0.4375, 1.0, 0.5, 1.0, 0.5, 1.0, 0.4375, 1.0, 0.6875, 1.0, 0.625, 1.0, 0.625, 1.0, 0.6875, 1.0, 0.1875, 1.0, 0.25, 1.0, 0.25, 1.0, 0.1875, 1.0, 0.75, 1.0, 0.8125, 1.0, 0.8125, 1.0, 0.75, 1.0, 0.75, 1.0, 0.6875, 1.0, 0.6875, 1.0, 0.75, 1.0, 0.4717, 0.3418, 0.4197, 0.4197, 0.4197, 0.08029, 0.0, 1.0, 0.0625, 1.0, 0.0625, 1.0, 0.0, 1.0, 0.4375, 1.0, 0.5, 1.0, 0.5, 1.0, 0.4375, 1.0, 0.875, 1.0, 0.9375, 1.0, 0.9375, 1.0, 0.875, 1.0, 0.375, 1.0, 0.4375, 1.0, 0.4375, 1.0, 0.375, 1.0, 0.8125, 1.0, 0.875, 1.0, 0.875, 1.0, 0.8125, 1.0, 0.3125, 1.0, 0.375, 1.0, 0.375, 1.0, 0.3125, 1.0, 0.75, 1.0, 0.8125, 1.0, 0.8125, 1.0, 0.75, 1.0, 0.25, 1.0, 0.3125, 1.0, 0.3125, 1.0, 0.25, 1.0, 0.6875, 1.0, 0.75, 1.0, 0.75, 1.0, 0.6875, 1.0, 0.1875, 1.0, 0.25, 1.0, 0.25, 1.0, 0.1875, 1.0, 0.625, 1.0, 0.6875, 1.0, 0.6875, 1.0, 0.625, 1.0, 0.125, 1.0, 0.1875, 1.0, 0.1875, 1.0, 0.125, 1.0, 0.5625, 1.0, 0.625, 1.0, 0.625, 1.0, 0.5625, 1.0, 0.0625, 1.0, 0.125, 1.0, 0.125, 1.0, 0.0625, 1.0, 0.5, 1.0, 0.5625, 1.0, 0.5625, 1.0, 0.5, 1.0, 0.6875, 1.0, 0.75, 1.0, 0.75, 1.0, 0.6875, 1.0, 0.375, 1.0, 0.4375, 1.0, 0.4375, 1.0, 0.375, 1.0, 0.0625, 1.0, 0.125, 1.0, 0.125, 1.0, 0.0625, 1.0, 0.9375, 1.0, 1.0, 1.0, 1.0, 1.0, 0.9375, 1.0, 0.5, 1.0, 0.5625, 1.0, 0.5625, 1.0, 0.5, 1.0, 0.1875, 1.0, 0.25, 1.0, 0.25, 1.0, 0.1875, 1.0, 0.625, 1.0, 0.6875, 1.0, 0.6875, 1.0, 0.625, 1.0, 0.3125, 1.0, 0.375, 1.0, 0.375, 1.0, 0.3125, 1.0, 1.0, 1.0, 0.9375, 1.0, 0.9375, 1.0, 1.0, 1.0, 0.75, 1.0, 0.8125, 1.0, 0.8125, 1.0, 0.75, 1.0, 0.4375, 1.0, 0.5, 1.0, 0.5, 1.0, 0.4375, 1.0, 0.0, 1.0, 0.0625, 1.0, 0.0625, 1.0, 0.0, 1.0, 0.125, 1.0, 0.1875, 1.0, 0.1875, 1.0, 0.125, 1.0, 0.5625, 1.0, 0.625, 1.0, 0.625, 1.0, 0.5625, 1.0, 0.25, 1.0, 0.3125, 1.0, 0.3125, 1.0, 0.25, 1.0, 0.8125, 1.0, 0.875, 1.0, 0.875, 1.0, 0.8125, 1.0, 0.3125, 1.0, 0.25, 1.0, 0.25, 1.0, 0.3125, 1.0, 0.875, 1.0, 0.9375, 1.0, 0.9375, 1.0, 0.875, 1.0, 0.3125, 1.0, 0.375, 1.0, 0.375, 1.0, 0.3125, 1.0, 0.25, 1.0, 0.1875, 1.0, 0.1875, 1.0, 0.25, 1.0, 0.1875, 1.0, 0.125, 1.0, 0.125, 1.0, 0.1875, 1.0, 0.5625, 1.0, 0.625, 1.0, 0.625, 1.0, 0.5625, 1.0, 0.0, 1.0, 0.0625, 1.0, 0.0625, 1.0, 0.0, 1.0, 0.125, 1.0, 0.0625, 1.0, 0.0625, 1.0, 0.125, 1.0, 0.9375, 1.0, 0.875, 1.0, 0.875, 1.0, 0.9375, 1.0, 0.8125, 1.0, 0.875, 1.0, 0.875, 1.0, 0.8125, 1.0, 0.25, 1.0, 0.3125, 1.0, 0.3125, 1.0, 0.25, 1.0, 0.0625, 1.0, 0.0, 1.0, 0.0, 1.0, 0.0625, 1.0, 0.875, 1.0, 0.8125, 1.0, 0.8125, 1.0, 0.875, 1.0, 0.5, 1.0, 0.5625, 1.0, 0.5625, 1.0, 0.5, 1.0, 0.8125, 1.0, 0.75, 1.0, 0.75, 1.0, 0.8125, 1.0, 0.9375, 1.0, 1.0, 1.0, 1.0, 1.0, 0.9375, 1.0, 0.875, 1.0, 0.9375, 1.0, 0.9375, 1.0, 0.875, 1.0, 0.8125, 1.0, 0.875, 1.0, 0.875, 1.0, 0.8125, 1.0, 0.75, 1.0, 0.8125, 1.0, 0.8125, 1.0, 0.75, 1.0, 0.6875, 1.0, 0.75, 1.0, 0.75, 1.0, 0.6875, 1.0, 0.625, 1.0, 0.6875, 1.0, 0.6875, 1.0, 0.625, 1.0, 0.5625, 1.0, 0.625, 1.0, 0.625, 1.0, 0.5625, 1.0, 0.5, 1.0, 0.5625, 1.0, 0.5625, 1.0, 0.5, 1.0, 0.4375, 1.0, 0.5, 1.0, 0.5, 1.0, 0.4375, 1.0, 0.375, 1.0, 0.4375, 1.0, 0.4375, 1.0, 0.375, 1.0, 0.3125, 1.0, 0.375, 1.0, 0.375, 1.0, 0.3125, 1.0, 0.25, 1.0, 0.3125, 1.0, 0.3125, 1.0, 0.25, 1.0, 0.1875, 1.0, 0.25, 1.0, 0.25, 1.0, 0.1875, 1.0, 0.125, 1.0, 0.1875, 1.0, 0.1875, 1.0, 0.125, 1.0, 0.0625, 1.0, 0.125, 1.0, 0.125, 1.0, 0.0625, 1.0, 0.0, 1.0, 0.0625, 1.0, 0.0625, 1.0, 0.0, 1.0, 0.9375, 1.0, 1.0, 1.0, 1.0, 1.0, 0.9375, 1.0, 0.875, 1.0, 0.9375, 1.0, 0.9375, 1.0, 0.875, 1.0, 0.8125, 1.0, 0.875, 1.0, 0.875, 1.0, 0.8125, 1.0, 0.75, 1.0, 0.8125, 1.0, 0.8125, 1.0, 0.75, 1.0, 0.6875, 1.0, 0.75, 1.0, 0.75, 1.0, 0.6875, 1.0, 0.625, 1.0, 0.6875, 1.0, 0.6875, 1.0, 0.625, 1.0, 0.5625, 1.0, 0.625, 1.0, 0.625, 1.0, 0.5625, 1.0, 0.5, 1.0, 0.5625, 1.0, 0.5625, 1.0, 0.5, 1.0, 0.4375, 1.0, 0.5, 1.0, 0.5, 1.0, 0.4375, 1.0, 0.375, 1.0, 0.4375, 1.0, 0.4375, 1.0, 0.375, 1.0, 0.3125, 1.0, 0.375, 1.0, 0.375, 1.0, 0.3125, 1.0, 0.25, 1.0, 0.3125, 1.0, 0.3125, 1.0, 0.25, 1.0, 0.1875, 1.0, 0.25, 1.0, 0.25, 1.0, 0.1875, 1.0, 0.125, 1.0, 0.1875, 1.0, 0.1875, 1.0, 0.125, 1.0, 0.0625, 1.0, 0.125, 1.0, 0.125, 1.0, 0.0625, 1.0, 0.0, 1.0, 0.0625, 1.0, 0.0625, 1.0, 0.0, 1.0, 0.875, 1.0, 0.9375, 1.0, 0.9375, 1.0, 0.875, 1.0, 0.1582, 0.02827, 0.25, 0.01, 0.25, 0.49, 0.1582, 0.4717, 0.625, 0.75, 0.625, 0.5, 0.625, 0.5, 0.625, 0.75, 0.625, 0.8589, 0.625, 0.812, 0.375, 0.75, 0.375, 0.875, 0.375, 0.75, 0.563, 0.75, 0.6202, 0.7876, 0.563, 0.75, 0.5874, 0.7548, 0.6023, 0.761, 0.6023, 0.761, 0.614, 0.7727, 0.563, 0.75, 0.614, 0.7727, 0.6202, 0.7876, 0.563, 0.75, 0.6202, 0.7876, 0.625, 0.812, 0.375, 0.75, 0.75, 0.5069, 0.75, 0.5069, 0.7389, 0.5069, 0.75, 0.5069, 0.7339, 0.5069, 0.7339, 0.5069, 0.563, 0.75, 0.375, 0.75, 0.6202, 0.7876, 0.6082, 0.4364, 0.625, 0.438, 0.625, 0.3944, 0.6082, 0.3907, 0.6202, 0.7876, 0.375, 0.75, 0.625, 0.812, 0.375, 0.875, 0.625, 0.875, 0.625, 0.8589, 0.6202, 0.7876, 0.614, 0.7727, 0.563, 0.75, 0.614, 0.7727, 0.6023, 0.761, 0.563, 0.75, 0.6217, 0.391, 0.6082, 0.3907, 0.625, 0.3878, 0.625, 0.3911, 0.625, 0.3911, 0.625, 0.3911, 0.625, 0.3911, 0.6217, 0.391, 0.6082, 0.3907, 0.625, 0.3944, 0.6082, 0.4364, 0.6082, 0.3907, 0.625, 0.3944, 0.625, 0.438, 0.625, 0.3944, 0.625, 0.438, 0.625, 0.438, 0.625, 0.438, 0.625, 0.3911, 0.625, 0.3944, 0.625, 0.3911, 0.625, 0.3911, 0.625, 0.3911, 0.625, 0.812, 0.625, 0.8589, 0.375, 0.875, 0.375, 0.75, 0.5928, 0.4747, 0.5825, 0.479, 0.5997, 0.4678, 0.5825, 0.479, 0.5825, 0.375, 0.6082, 0.4364, 0.604, 0.4575, 0.5825, 0.479, 0.6082, 0.4364, 0.5825, 0.375, 0.6082, 0.375, 0.6082, 0.3907, 0.6082, 0.3907, 0.6082, 0.4364, 0.5825, 0.375, 0.6082, 0.375, 0.5825, 0.375, 0.6082, 0.3907, 0.5825, 0.375, 0.5825, 0.479, 0.6082, 0.4364, 0.5825, 0.479, 0.5928, 0.4747, 0.5997, 0.4678, 0.5997, 0.4678, 0.604, 0.4575, 0.5825, 0.479, 0.604, 0.4575, 0.6082, 0.4364, 0.5825, 0.479, 0.625, 0.3911, 0.625, 0.3911, 0.625, 0.3911, 0.625, 0.3911, 0.625, 0.3911, 0.625, 0.3911, 0.625, 0.3911, 0.6082, 0.375, 0.625, 0.375, 0.625, 0.3878, 0.6082, 0.3907, 0.08029, 0.08029, 0.1582, 0.02827, 0.1582, 0.4717, 0.08029, 0.4197, 0.7339, 0.5069, 0.7339, 0.5069, 0.75, 0.5069, 0.75, 0.5069, 0.75, 0.5069, 0.7389, 0.5069, 0.625, 0.3911, 0.625, 0.3911, 0.625, 0.3878, 0.625, 0.3878, 0.625, 0.375, 0.625, 0.3911, 0.625, 0.375, 0.625, 0.375, 0.625, 0.3861, 0.625, 0.375, 0.625, 0.3878, 0.625, 0.3911, 0.625, 0.3878, 0.625, 0.3911, 0.625, 0.3911, 0.625, 0.375, 0.625, 0.3911, 0.625, 0.3861, 0.625, 0.438, 0.625, 0.438, 0.625, 0.3944, 0.625, 0.3944, 0.625, 0.3911, 0.625, 0.3911, 0.8418, 0.02827, 0.75, 0.01, 0.75, 0.49, 0.8418, 0.4717, 0.6082, 0.375, 0.6082, 0.3907, 0.625, 0.3878, 0.625, 0.375, 0.9197, 0.4197, 0.9717, 0.3418, 0.9197, 0.08029, 0.9717, 0.3418, 0.99, 0.25, 0.9717, 0.1582, 0.9717, 0.1582, 0.9197, 0.08029, 0.9717, 0.3418, 0.3418, 0.02827, 0.4197, 0.08029, 0.4197, 0.4197, 0.3418, 0.4717, 0.5803, 0.08029, 0.5283, 0.1582, 0.5803, 0.4197, 0.5283, 0.1582, 0.51, 0.25, 0.5283, 0.3418, 0.9197, 0.4197, 0.9197, 0.08029, 0.8418, 0.02827, 0.8418, 0.4717, 0.75, 0.01, 0.6582, 0.02827, 0.6582, 0.4717, 0.75, 0.49, 0.25, 0.01, 0.3418, 0.02827, 0.3418, 0.4717, 0.25, 0.49, 0.5803, 0.08029, 0.5803, 0.4197, 0.6582, 0.4717, 0.6582, 0.02827, 0.08029, 0.4197, 0.02827, 0.3418, 0.02827, 0.1582, 0.02827, 0.3418, 0.01, 0.25, 0.02827, 0.1582, 0.02827, 0.1582, 0.08029, 0.08029, 0.08029, 0.4197, 0.4197, 0.08029, 0.4717, 0.1582, 0.4717, 0.3418, 0.4717, 0.1582, 0.49, 0.25, 0.4717, 0.3418, 0.625, 0.0, 0.625, 0.0, 0.625, 0.25, 0.625, 0.25])
me_cube_003.materials.append(mat_material)
me_cube_003.materials.append(mat_material_001)
me_cube_003.materials.append(mat_material_002)
me_cube_003.use_remesh_fix_poles = True
me_cube_003.use_remesh_preserve_attributes = False
me_cube_003.use_mirror_vertex_groups = False
me_cube_003.update()

# ---- objects
ob_mailbox = bpy.data.objects.new('MailBox', me_cube_003)

# ---- transforms, parenting, visibility, modifiers, constraints
ob_mailbox.location = (-0.5972, 0.5492, 0.0)
ob_mailbox.rotation_euler = (1.571, -0.0, 0.0)
ob_mailbox.lineart.crease_threshold = 0.0
_m = ob_mailbox.modifiers.new('Auto Smooth', 'NODES')
_m.node_group = ng_auto_smooth
_gi = [s.identifier for s in ng_auto_smooth.interface.items_tree if s.item_type == 'SOCKET' and s.in_out == 'INPUT']
_m[_gi[1]] = 0.5236  # Angle

# ---- collection membership
col_collection.objects.link(ob_mailbox)

# ---- scene / render settings (as saved in the file)
scene.frame_start = 1; scene.frame_end = 250; scene.frame_set(3)
scene.render.engine = 'BLENDER_EEVEE_NEXT'
scene.cycles.use_denoising = False
scene.cycles.samples = 128
scene.cycles.sampling_pattern = 'TABULATED_SOBOL'
scene.cycles.use_adaptive_sampling = False
scene.cycles.use_light_tree = False
scene.view_settings.view_transform = 'Filmic'
bpy.context.view_layer.update()

# ---- added for rendering (the .blend has no active camera and no usable light): camera, sun
cam_auto = bpy.data.cameras.new('AutoCamera')
cam_auto.lens = 50.0
cam_auto.sensor_width = 36.0
cam_auto.clip_end = 1000.0
ob_auto_camera = bpy.data.objects.new('AutoCamera', cam_auto)
scene.collection.objects.link(ob_auto_camera)
ob_auto_camera.location = (4.18018, -4.99716, 2.24317)
ob_auto_camera.rotation_euler = (1.09748, -7.21219e-08, 0.694738)
scene.camera = ob_auto_camera
light_auto_sun = bpy.data.lights.new('AutoSun', 'SUN')
light_auto_sun.energy = 3.0
light_auto_sun.angle = 0.0523599
ob_auto_sun = bpy.data.objects.new('AutoSun', light_auto_sun)
scene.collection.objects.link(ob_auto_sun)
ob_auto_sun.rotation_euler = (0.872665, 0.174533, 0.523599)
bpy.context.view_layer.update()
